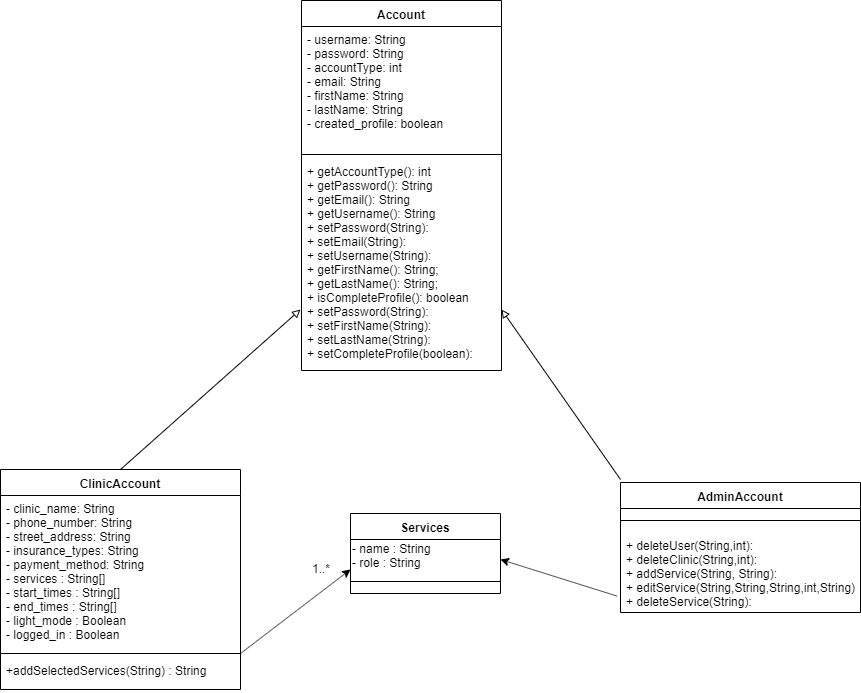

The diagram above was exported from draw.io. Its source (the exported page's mxGraphModel, read from the mxfile embedded in the PNG):
<mxGraphModel dx="1024" dy="555" grid="1" gridSize="10" guides="1" tooltips="1" connect="1" arrows="1" fold="1" page="1" pageScale="1" pageWidth="1169" pageHeight="1654" math="0" shadow="0">
  <root>
    <mxCell id="0" />
    <mxCell id="1" parent="0" />
    <mxCell id="txCOMS20OzKuE7D5ac5E-7" value="Account" style="swimlane;fontStyle=1;align=center;verticalAlign=top;childLayout=stackLayout;horizontal=1;startSize=26;horizontalStack=0;resizeParent=1;resizeParentMax=0;resizeLast=0;collapsible=1;marginBottom=0;" parent="1" vertex="1">
      <mxGeometry x="371" y="1" width="200" height="370" as="geometry" />
    </mxCell>
    <mxCell id="txCOMS20OzKuE7D5ac5E-8" value="- username: String&#10;- password: String&#10;- accountType: int&#10;- email: String&#10;- firstName: String&#10;- lastName: String&#10;- created_profile: boolean&#10;&#10;" style="text;strokeColor=none;fillColor=none;align=left;verticalAlign=top;spacingLeft=4;spacingRight=4;overflow=hidden;rotatable=0;points=[[0,0.5],[1,0.5]];portConstraint=eastwest;" parent="txCOMS20OzKuE7D5ac5E-7" vertex="1">
      <mxGeometry y="26" width="200" height="124" as="geometry" />
    </mxCell>
    <mxCell id="txCOMS20OzKuE7D5ac5E-9" value="" style="line;strokeWidth=1;fillColor=none;align=left;verticalAlign=middle;spacingTop=-1;spacingLeft=3;spacingRight=3;rotatable=0;labelPosition=right;points=[];portConstraint=eastwest;" parent="txCOMS20OzKuE7D5ac5E-7" vertex="1">
      <mxGeometry y="150" width="200" height="8" as="geometry" />
    </mxCell>
    <mxCell id="txCOMS20OzKuE7D5ac5E-10" value="+ getAccountType(): int&#10;+ getPassword(): String&#10;+ getEmail(): String&#10;+ getUsername(): String&#10;+ setPassword(String): &#10;+ setEmail(String): &#10;+ setUsername(String):&#10;+ getFirstName(): String;&#10;+ getLastName(): String;&#10;+ isCompleteProfile(): boolean&#10;+ setPassword(String):&#10;+ setFirstName(String):&#10;+ setLastName(String):&#10;+ setCompleteProfile(boolean):&#10;&#10;" style="text;strokeColor=none;fillColor=none;align=left;verticalAlign=top;spacingLeft=4;spacingRight=4;overflow=hidden;rotatable=0;points=[[0,0.5],[1,0.5]];portConstraint=eastwest;" parent="txCOMS20OzKuE7D5ac5E-7" vertex="1">
      <mxGeometry y="158" width="200" height="212" as="geometry" />
    </mxCell>
    <mxCell id="FJeky-pTKRkF02vQ7oac-15" value="Services&#10;" style="swimlane;fontStyle=1;align=center;verticalAlign=top;childLayout=stackLayout;horizontal=1;startSize=26;horizontalStack=0;resizeParent=1;resizeParentMax=0;resizeLast=0;collapsible=1;marginBottom=0;" parent="1" vertex="1">
      <mxGeometry x="420" y="514" width="150" height="80" as="geometry" />
    </mxCell>
    <mxCell id="cmZ0ZUvJCEVT0_GbQgQy-9" value="- name : String&lt;br&gt;- role : String" style="text;html=1;resizable=0;points=[];autosize=1;align=left;verticalAlign=top;spacingTop=-4;" parent="FJeky-pTKRkF02vQ7oac-15" vertex="1">
      <mxGeometry y="26" width="150" height="30" as="geometry" />
    </mxCell>
    <mxCell id="FJeky-pTKRkF02vQ7oac-17" value="" style="line;strokeWidth=1;fillColor=none;align=left;verticalAlign=middle;spacingTop=-1;spacingLeft=3;spacingRight=3;rotatable=0;labelPosition=right;points=[];portConstraint=eastwest;" parent="FJeky-pTKRkF02vQ7oac-15" vertex="1">
      <mxGeometry y="56" width="150" height="24" as="geometry" />
    </mxCell>
    <mxCell id="1TC_fz1V3DKnP8mISbsD-1" value="" style="endArrow=block;html=1;endFill=0;" parent="1" edge="1">
      <mxGeometry width="50" height="50" relative="1" as="geometry">
        <mxPoint x="690" y="480" as="sourcePoint" />
        <mxPoint x="571" y="310" as="targetPoint" />
      </mxGeometry>
    </mxCell>
    <mxCell id="1TC_fz1V3DKnP8mISbsD-7" value="" style="endArrow=block;html=1;endFill=0;exitX=0.5;exitY=0;exitDx=0;exitDy=0;" parent="1" source="1TC_fz1V3DKnP8mISbsD-9" edge="1">
      <mxGeometry width="50" height="50" relative="1" as="geometry">
        <mxPoint x="240" y="396" as="sourcePoint" />
        <mxPoint x="370" y="310" as="targetPoint" />
      </mxGeometry>
    </mxCell>
    <mxCell id="1TC_fz1V3DKnP8mISbsD-9" value="ClinicAccount&#10;" style="swimlane;fontStyle=1;align=center;verticalAlign=top;childLayout=stackLayout;horizontal=1;startSize=26;horizontalStack=0;resizeParent=1;resizeParentMax=0;resizeLast=0;collapsible=1;marginBottom=0;" parent="1" vertex="1">
      <mxGeometry x="70" y="470" width="240" height="220" as="geometry" />
    </mxCell>
    <mxCell id="1TC_fz1V3DKnP8mISbsD-10" value="- clinic_name: String&#10;- phone_number: String&#10;- street_address: String&#10;- insurance_types: String&#10;- payment_method: String&#10;- services : String[]&#10;- start_times : String[]&#10;- end_times : String[]&#10;- light_mode : Boolean&#10;- logged_in : Boolean&#10;" style="text;strokeColor=none;fillColor=none;align=left;verticalAlign=top;spacingLeft=4;spacingRight=4;overflow=hidden;rotatable=0;points=[[0,0.5],[1,0.5]];portConstraint=eastwest;" parent="1TC_fz1V3DKnP8mISbsD-9" vertex="1">
      <mxGeometry y="26" width="240" height="154" as="geometry" />
    </mxCell>
    <mxCell id="1TC_fz1V3DKnP8mISbsD-11" value="" style="line;strokeWidth=1;fillColor=none;align=left;verticalAlign=middle;spacingTop=-1;spacingLeft=3;spacingRight=3;rotatable=0;labelPosition=right;points=[];portConstraint=eastwest;" parent="1TC_fz1V3DKnP8mISbsD-9" vertex="1">
      <mxGeometry y="180" width="240" height="8" as="geometry" />
    </mxCell>
    <mxCell id="1TC_fz1V3DKnP8mISbsD-12" value="+addSelectedServices(String) : String" style="text;strokeColor=none;fillColor=none;align=left;verticalAlign=top;spacingLeft=4;spacingRight=4;overflow=hidden;rotatable=0;points=[[0,0.5],[1,0.5]];portConstraint=eastwest;" parent="1TC_fz1V3DKnP8mISbsD-9" vertex="1">
      <mxGeometry y="188" width="240" height="32" as="geometry" />
    </mxCell>
    <mxCell id="1TC_fz1V3DKnP8mISbsD-17" value="1..*&lt;br&gt;" style="text;html=1;resizable=0;points=[];autosize=1;align=left;verticalAlign=top;spacingTop=-4;" parent="1" vertex="1">
      <mxGeometry x="380" y="560" width="30" height="20" as="geometry" />
    </mxCell>
    <mxCell id="1TC_fz1V3DKnP8mISbsD-21" value="AdminAccount" style="swimlane;fontStyle=1;align=center;verticalAlign=top;childLayout=stackLayout;horizontal=1;startSize=26;horizontalStack=0;resizeParent=1;resizeParentMax=0;resizeLast=0;collapsible=1;marginBottom=0;" parent="1" vertex="1">
      <mxGeometry x="690" y="483" width="240" height="130" as="geometry" />
    </mxCell>
    <mxCell id="1TC_fz1V3DKnP8mISbsD-23" value="" style="line;strokeWidth=1;fillColor=none;align=left;verticalAlign=middle;spacingTop=-1;spacingLeft=3;spacingRight=3;rotatable=0;labelPosition=right;points=[];portConstraint=eastwest;" parent="1TC_fz1V3DKnP8mISbsD-21" vertex="1">
      <mxGeometry y="26" width="240" height="24" as="geometry" />
    </mxCell>
    <mxCell id="1TC_fz1V3DKnP8mISbsD-24" value="+ deleteUser(String,int): &#10;+ deleteClinic(String,int):&#10;+ addService(String, String):&#10;+ editService(String,String,String,int,String)&#10;+ deleteService(String):" style="text;strokeColor=none;fillColor=none;align=left;verticalAlign=top;spacingLeft=4;spacingRight=4;overflow=hidden;rotatable=0;points=[[0,0.5],[1,0.5]];portConstraint=eastwest;" parent="1TC_fz1V3DKnP8mISbsD-21" vertex="1">
      <mxGeometry y="50" width="240" height="80" as="geometry" />
    </mxCell>
    <mxCell id="1TC_fz1V3DKnP8mISbsD-29" value="" style="endArrow=classic;html=1;entryX=0;entryY=1;entryDx=0;entryDy=0;entryPerimeter=0;" parent="1" target="cmZ0ZUvJCEVT0_GbQgQy-9" edge="1">
      <mxGeometry width="50" height="50" relative="1" as="geometry">
        <mxPoint x="310" y="654" as="sourcePoint" />
        <mxPoint x="410" y="594" as="targetPoint" />
      </mxGeometry>
    </mxCell>
    <mxCell id="1TC_fz1V3DKnP8mISbsD-30" value="" style="endArrow=classic;html=1;exitX=-0.015;exitY=0.794;exitDx=0;exitDy=0;exitPerimeter=0;" parent="1" source="1TC_fz1V3DKnP8mISbsD-24" edge="1">
      <mxGeometry width="50" height="50" relative="1" as="geometry">
        <mxPoint x="559.3599999999999" y="669.97" as="sourcePoint" />
        <mxPoint x="570" y="560" as="targetPoint" />
      </mxGeometry>
    </mxCell>
  </root>
</mxGraphModel>